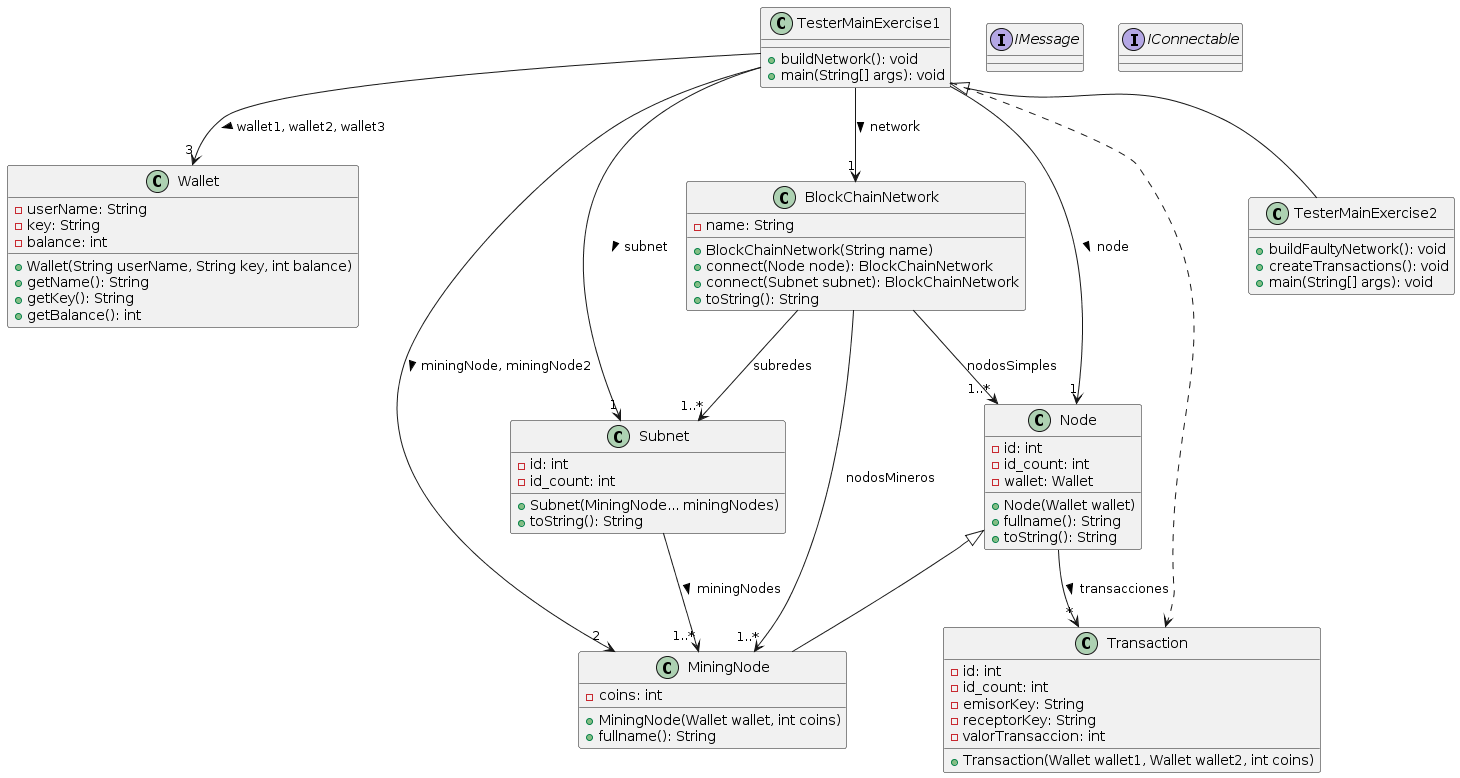

The diagram above was rendered by PlantUML. Its source (embedded in the PNG):
@startuml Diagrama_A2

class TesterMainExercise1{
    + buildNetwork(): void
    + main(String[] args): void
}

TesterMainExercise1 --> "3" Wallet: wallet1, wallet2, wallet3 >
TesterMainExercise1 --> "2" MiningNode: miningNode, miningNode2 >
TesterMainExercise1 --> "1" Node: node >
TesterMainExercise1 --> "1" Subnet: subnet >
TesterMainExercise1 --> "1" BlockChainNetwork: network >
TesterMainExercise1 ..> Transaction

class Wallet{
    - userName: String
    - key: String
    - balance: int

    + Wallet(String userName, String key, int balance)
    + getName(): String
    + getKey(): String
    + getBalance(): int 
}

'-------------------------------------------------------------'

'* hay que añadirle un campo para varios objetos Transaction? '
class Node{
    - id: int
    - id_count: int
    - wallet: Wallet

    + Node(Wallet wallet)
    + fullname(): String
    + toString(): String
}

Node --> "*" Transaction: transacciones >

Node <|-- MiningNode

class MiningNode{
    - coins: int

    + MiningNode(Wallet wallet, int coins)
    + fullname(): String
}

'-------------------------------------------------------------'

'* id_count esta en duda '
class Subnet{
    - id: int
    - id_count: int

    + Subnet(MiningNode... miningNodes)
    + toString(): String
}

Subnet --> "1..*" MiningNode: miningNodes >

class BlockChainNetwork{
    - name: String
    
    + BlockChainNetwork(String name)
    + connect(Node node): BlockChainNetwork
    + connect(Subnet subnet): BlockChainNetwork
    + toString(): String
}

BlockChainNetwork --> "1..*" Node: nodosSimples
BlockChainNetwork --> "1..*" MiningNode: nodosMineros
BlockChainNetwork --> "1..*" Subnet: subredes

'-------------------------------------------------------------'

class Transaction{
    - id: int
    - id_count: int
    - emisorKey: String
    - receptorKey: String
    - valorTransaccion: int

    + Transaction(Wallet wallet1, Wallet wallet2, int coins)
}

'-------------------------------------------------------------'

interface IMessage{}

interface IConnectable{}

'-------------------------------------------------------------'

TesterMainExercise1 <|-- TesterMainExercise2

class TesterMainExercise2{
    + buildFaultyNetwork(): void
    + createTransactions(): void
    + main(String[] args): void
}


@enduml